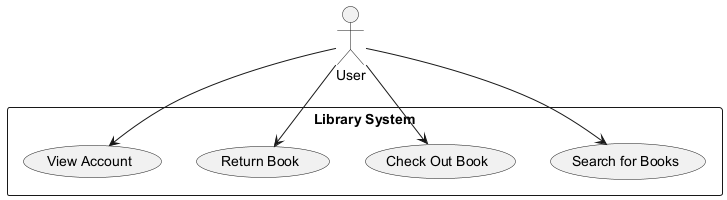

The diagram above was rendered by PlantUML. Its source (embedded in the PNG):
@startuml
actor User
rectangle "Library System" {
    usecase "Search for Books" as UC1
    usecase "Check Out Book" as UC2
    usecase "Return Book" as UC3
    usecase "View Account" as UC4
}

User --> UC1
User --> UC2
User --> UC3
User --> UC4
@enduml